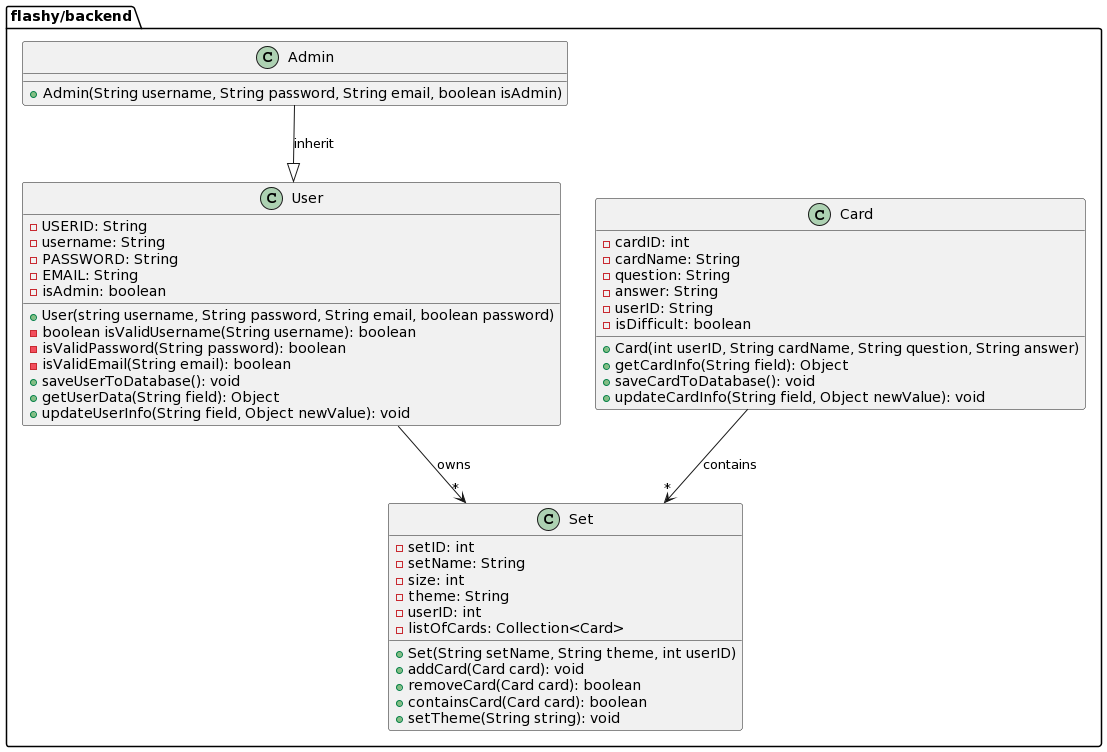

The diagram above was rendered by PlantUML. Its source (embedded in the PNG):
@startuml
package flashy/backend {
    class User {
        - USERID: String
        - username: String
        - PASSWORD: String
        - EMAIL: String
        - isAdmin: boolean

        + User(string username, String password, String email, boolean password)
        - boolean isValidUsername(String username): boolean
        - isValidPassword(String password): boolean
        - isValidEmail(String email): boolean
        + saveUserToDatabase(): void
        + getUserData(String field): Object
        + updateUserInfo(String field, Object newValue): void
    }

    class Card {
        - cardID: int
        - cardName: String
        - question: String
        - answer: String
        - userID: String
        - isDifficult: boolean

        + Card(int userID, String cardName, String question, String answer)
        + getCardInfo(String field): Object
        + saveCardToDatabase(): void
        + updateCardInfo(String field, Object newValue): void
    }
    class Set {
        - setID: int
        - setName: String
        - size: int 
        - theme: String
        - userID: int
        - listOfCards: Collection<Card>

        + Set(String setName, String theme, int userID)
        + addCard(Card card): void
        + removeCard(Card card): boolean
        + containsCard(Card card): boolean
        + setTheme(String string): void
    }
    class Admin {
        + Admin(String username, String password, String email, boolean isAdmin)
    }
    Card --> "*" Set: contains
    User --> "*" Set: owns
    Admin --|> User: inherit
}
@enduml